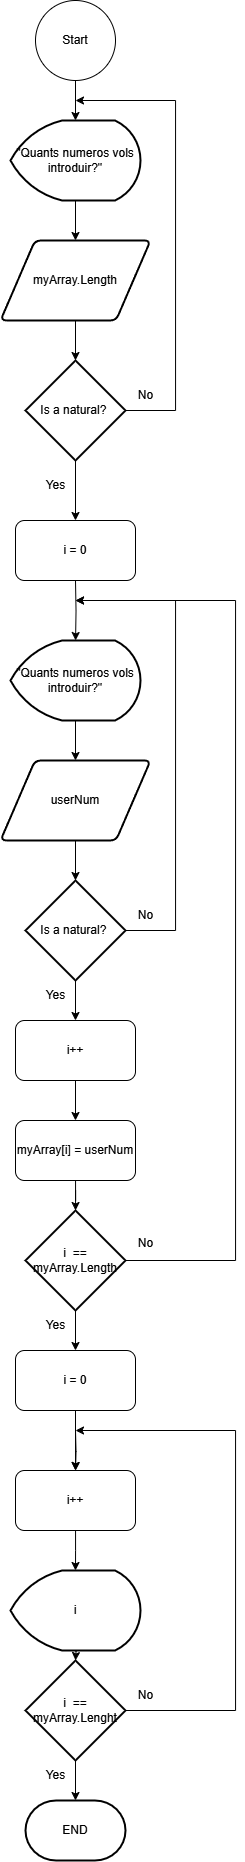

The diagram above was exported from draw.io. Its source (the exported page's mxGraphModel, read from the mxfile embedded in the PNG):
<mxGraphModel dx="1687" dy="828" grid="1" gridSize="10" guides="1" tooltips="1" connect="1" arrows="1" fold="1" page="1" pageScale="1" pageWidth="827" pageHeight="1169" math="0" shadow="0">
  <root>
    <mxCell id="0" />
    <mxCell id="1" parent="0" />
    <mxCell id="jzLIvVa9nWDH3AJ0ULr6-3" value="" style="edgeStyle=orthogonalEdgeStyle;rounded=0;orthogonalLoop=1;jettySize=auto;html=1;" parent="1" source="jzLIvVa9nWDH3AJ0ULr6-1" target="jzLIvVa9nWDH3AJ0ULr6-2" edge="1">
      <mxGeometry relative="1" as="geometry" />
    </mxCell>
    <mxCell id="jzLIvVa9nWDH3AJ0ULr6-1" value="Start" style="ellipse;whiteSpace=wrap;html=1;aspect=fixed;" parent="1" vertex="1">
      <mxGeometry x="360" y="80" width="80" height="80" as="geometry" />
    </mxCell>
    <mxCell id="jzLIvVa9nWDH3AJ0ULr6-5" value="" style="edgeStyle=orthogonalEdgeStyle;rounded=0;orthogonalLoop=1;jettySize=auto;html=1;" parent="1" source="jzLIvVa9nWDH3AJ0ULr6-2" target="jzLIvVa9nWDH3AJ0ULr6-4" edge="1">
      <mxGeometry relative="1" as="geometry" />
    </mxCell>
    <mxCell id="jzLIvVa9nWDH3AJ0ULr6-2" value="&quot;Quants numeros vols introduir?&quot;" style="strokeWidth=2;html=1;shape=mxgraph.flowchart.display;whiteSpace=wrap;" parent="1" vertex="1">
      <mxGeometry x="335" y="200" width="130" height="80" as="geometry" />
    </mxCell>
    <mxCell id="jzLIvVa9nWDH3AJ0ULr6-7" value="" style="edgeStyle=orthogonalEdgeStyle;rounded=0;orthogonalLoop=1;jettySize=auto;html=1;" parent="1" source="jzLIvVa9nWDH3AJ0ULr6-4" target="jzLIvVa9nWDH3AJ0ULr6-6" edge="1">
      <mxGeometry relative="1" as="geometry" />
    </mxCell>
    <mxCell id="jzLIvVa9nWDH3AJ0ULr6-4" value="myArray.Length" style="shape=parallelogram;html=1;strokeWidth=2;perimeter=parallelogramPerimeter;whiteSpace=wrap;rounded=1;arcSize=12;size=0.23;" parent="1" vertex="1">
      <mxGeometry x="325" y="320" width="150" height="80" as="geometry" />
    </mxCell>
    <mxCell id="jzLIvVa9nWDH3AJ0ULr6-9" style="edgeStyle=orthogonalEdgeStyle;rounded=0;orthogonalLoop=1;jettySize=auto;html=1;" parent="1" source="jzLIvVa9nWDH3AJ0ULr6-6" edge="1">
      <mxGeometry relative="1" as="geometry">
        <mxPoint x="400" y="180" as="targetPoint" />
        <Array as="points">
          <mxPoint x="500" y="490" />
          <mxPoint x="500" y="180" />
        </Array>
      </mxGeometry>
    </mxCell>
    <mxCell id="jzLIvVa9nWDH3AJ0ULr6-16" value="" style="edgeStyle=orthogonalEdgeStyle;rounded=0;orthogonalLoop=1;jettySize=auto;html=1;" parent="1" target="jzLIvVa9nWDH3AJ0ULr6-11" edge="1">
      <mxGeometry relative="1" as="geometry">
        <mxPoint x="400" y="660" as="sourcePoint" />
      </mxGeometry>
    </mxCell>
    <mxCell id="RrTCFalqb3WDjKMtwgXe-8" value="" style="edgeStyle=orthogonalEdgeStyle;rounded=0;orthogonalLoop=1;jettySize=auto;html=1;entryX=0.5;entryY=0;entryDx=0;entryDy=0;" edge="1" parent="1" source="jzLIvVa9nWDH3AJ0ULr6-6" target="RrTCFalqb3WDjKMtwgXe-7">
      <mxGeometry relative="1" as="geometry" />
    </mxCell>
    <mxCell id="jzLIvVa9nWDH3AJ0ULr6-6" value="Is a natural?&amp;nbsp;" style="strokeWidth=2;html=1;shape=mxgraph.flowchart.decision;whiteSpace=wrap;" parent="1" vertex="1">
      <mxGeometry x="350" y="440" width="100" height="100" as="geometry" />
    </mxCell>
    <mxCell id="jzLIvVa9nWDH3AJ0ULr6-10" value="" style="edgeStyle=orthogonalEdgeStyle;rounded=0;orthogonalLoop=1;jettySize=auto;html=1;" parent="1" source="jzLIvVa9nWDH3AJ0ULr6-11" target="jzLIvVa9nWDH3AJ0ULr6-13" edge="1">
      <mxGeometry relative="1" as="geometry" />
    </mxCell>
    <mxCell id="jzLIvVa9nWDH3AJ0ULr6-11" value="&quot;Quants numeros vols introduir?&quot;" style="strokeWidth=2;html=1;shape=mxgraph.flowchart.display;whiteSpace=wrap;" parent="1" vertex="1">
      <mxGeometry x="335" y="720" width="130" height="80" as="geometry" />
    </mxCell>
    <mxCell id="jzLIvVa9nWDH3AJ0ULr6-12" value="" style="edgeStyle=orthogonalEdgeStyle;rounded=0;orthogonalLoop=1;jettySize=auto;html=1;" parent="1" source="jzLIvVa9nWDH3AJ0ULr6-13" target="jzLIvVa9nWDH3AJ0ULr6-15" edge="1">
      <mxGeometry relative="1" as="geometry" />
    </mxCell>
    <mxCell id="jzLIvVa9nWDH3AJ0ULr6-13" value="userNum" style="shape=parallelogram;html=1;strokeWidth=2;perimeter=parallelogramPerimeter;whiteSpace=wrap;rounded=1;arcSize=12;size=0.23;" parent="1" vertex="1">
      <mxGeometry x="325" y="840" width="150" height="80" as="geometry" />
    </mxCell>
    <mxCell id="jzLIvVa9nWDH3AJ0ULr6-14" style="edgeStyle=orthogonalEdgeStyle;rounded=0;orthogonalLoop=1;jettySize=auto;html=1;" parent="1" source="jzLIvVa9nWDH3AJ0ULr6-15" edge="1">
      <mxGeometry relative="1" as="geometry">
        <mxPoint x="400" y="680" as="targetPoint" />
        <Array as="points">
          <mxPoint x="500" y="1010" />
          <mxPoint x="500" y="680" />
          <mxPoint x="400" y="680" />
        </Array>
      </mxGeometry>
    </mxCell>
    <mxCell id="RrTCFalqb3WDjKMtwgXe-2" value="" style="edgeStyle=orthogonalEdgeStyle;rounded=0;orthogonalLoop=1;jettySize=auto;html=1;" edge="1" parent="1" source="jzLIvVa9nWDH3AJ0ULr6-15" target="RrTCFalqb3WDjKMtwgXe-1">
      <mxGeometry relative="1" as="geometry" />
    </mxCell>
    <mxCell id="jzLIvVa9nWDH3AJ0ULr6-15" value="Is a natural?&amp;nbsp;" style="strokeWidth=2;html=1;shape=mxgraph.flowchart.decision;whiteSpace=wrap;" parent="1" vertex="1">
      <mxGeometry x="350" y="960" width="100" height="100" as="geometry" />
    </mxCell>
    <mxCell id="jzLIvVa9nWDH3AJ0ULr6-17" value="No" style="text;html=1;align=center;verticalAlign=middle;resizable=0;points=[];autosize=1;strokeColor=none;fillColor=none;" parent="1" vertex="1">
      <mxGeometry x="450" y="460" width="40" height="30" as="geometry" />
    </mxCell>
    <mxCell id="jzLIvVa9nWDH3AJ0ULr6-18" value="Yes" style="text;html=1;align=center;verticalAlign=middle;resizable=0;points=[];autosize=1;strokeColor=none;fillColor=none;" parent="1" vertex="1">
      <mxGeometry x="360" y="550" width="40" height="30" as="geometry" />
    </mxCell>
    <mxCell id="jzLIvVa9nWDH3AJ0ULr6-19" value="No" style="text;html=1;align=center;verticalAlign=middle;resizable=0;points=[];autosize=1;strokeColor=none;fillColor=none;" parent="1" vertex="1">
      <mxGeometry x="450" y="980" width="40" height="30" as="geometry" />
    </mxCell>
    <mxCell id="RrTCFalqb3WDjKMtwgXe-10" value="" style="edgeStyle=orthogonalEdgeStyle;rounded=0;orthogonalLoop=1;jettySize=auto;html=1;" edge="1" parent="1" source="RrTCFalqb3WDjKMtwgXe-1" target="RrTCFalqb3WDjKMtwgXe-9">
      <mxGeometry relative="1" as="geometry" />
    </mxCell>
    <mxCell id="RrTCFalqb3WDjKMtwgXe-1" value="i++" style="rounded=1;whiteSpace=wrap;html=1;" vertex="1" parent="1">
      <mxGeometry x="340" y="1100" width="120" height="60" as="geometry" />
    </mxCell>
    <mxCell id="RrTCFalqb3WDjKMtwgXe-3" value="Yes" style="text;html=1;align=center;verticalAlign=middle;resizable=0;points=[];autosize=1;strokeColor=none;fillColor=none;" vertex="1" parent="1">
      <mxGeometry x="360" y="1060" width="40" height="30" as="geometry" />
    </mxCell>
    <mxCell id="RrTCFalqb3WDjKMtwgXe-6" style="edgeStyle=orthogonalEdgeStyle;rounded=0;orthogonalLoop=1;jettySize=auto;html=1;" edge="1" parent="1" source="RrTCFalqb3WDjKMtwgXe-4">
      <mxGeometry relative="1" as="geometry">
        <mxPoint x="400" y="680" as="targetPoint" />
        <Array as="points">
          <mxPoint x="560" y="1340" />
          <mxPoint x="560" y="680" />
        </Array>
      </mxGeometry>
    </mxCell>
    <mxCell id="RrTCFalqb3WDjKMtwgXe-46" value="" style="edgeStyle=orthogonalEdgeStyle;rounded=0;orthogonalLoop=1;jettySize=auto;html=1;" edge="1" parent="1" source="RrTCFalqb3WDjKMtwgXe-4" target="RrTCFalqb3WDjKMtwgXe-43">
      <mxGeometry relative="1" as="geometry" />
    </mxCell>
    <mxCell id="RrTCFalqb3WDjKMtwgXe-4" value="i&amp;nbsp; == myArray.Length" style="strokeWidth=2;html=1;shape=mxgraph.flowchart.decision;whiteSpace=wrap;" vertex="1" parent="1">
      <mxGeometry x="350" y="1290" width="100" height="100" as="geometry" />
    </mxCell>
    <mxCell id="RrTCFalqb3WDjKMtwgXe-7" value="i = 0" style="rounded=1;whiteSpace=wrap;html=1;" vertex="1" parent="1">
      <mxGeometry x="340" y="600" width="120" height="60" as="geometry" />
    </mxCell>
    <mxCell id="RrTCFalqb3WDjKMtwgXe-11" value="" style="edgeStyle=orthogonalEdgeStyle;rounded=0;orthogonalLoop=1;jettySize=auto;html=1;" edge="1" parent="1" source="RrTCFalqb3WDjKMtwgXe-9" target="RrTCFalqb3WDjKMtwgXe-4">
      <mxGeometry relative="1" as="geometry" />
    </mxCell>
    <mxCell id="RrTCFalqb3WDjKMtwgXe-9" value="myArray[i] = userNum" style="rounded=1;whiteSpace=wrap;html=1;" vertex="1" parent="1">
      <mxGeometry x="340" y="1200" width="120" height="60" as="geometry" />
    </mxCell>
    <mxCell id="RrTCFalqb3WDjKMtwgXe-29" value="" style="edgeStyle=orthogonalEdgeStyle;rounded=0;orthogonalLoop=1;jettySize=auto;html=1;" edge="1" parent="1">
      <mxGeometry relative="1" as="geometry">
        <mxPoint x="400" y="1490" as="sourcePoint" />
        <mxPoint x="400" y="1550" as="targetPoint" />
      </mxGeometry>
    </mxCell>
    <mxCell id="RrTCFalqb3WDjKMtwgXe-35" value="" style="edgeStyle=orthogonalEdgeStyle;rounded=0;orthogonalLoop=1;jettySize=auto;html=1;" edge="1" parent="1" target="RrTCFalqb3WDjKMtwgXe-39">
      <mxGeometry relative="1" as="geometry">
        <mxPoint x="400" y="1510" as="sourcePoint" />
      </mxGeometry>
    </mxCell>
    <mxCell id="RrTCFalqb3WDjKMtwgXe-38" value="" style="edgeStyle=orthogonalEdgeStyle;rounded=0;orthogonalLoop=1;jettySize=auto;html=1;" edge="1" parent="1" source="RrTCFalqb3WDjKMtwgXe-39">
      <mxGeometry relative="1" as="geometry">
        <mxPoint x="400" y="1650" as="targetPoint" />
      </mxGeometry>
    </mxCell>
    <mxCell id="RrTCFalqb3WDjKMtwgXe-39" value="i++" style="rounded=1;whiteSpace=wrap;html=1;" vertex="1" parent="1">
      <mxGeometry x="340" y="1550" width="120" height="60" as="geometry" />
    </mxCell>
    <mxCell id="RrTCFalqb3WDjKMtwgXe-41" style="edgeStyle=orthogonalEdgeStyle;rounded=0;orthogonalLoop=1;jettySize=auto;html=1;" edge="1" parent="1" source="RrTCFalqb3WDjKMtwgXe-42">
      <mxGeometry relative="1" as="geometry">
        <mxPoint x="400" y="1510" as="targetPoint" />
        <Array as="points">
          <mxPoint x="560" y="1790" />
          <mxPoint x="560" y="1510" />
        </Array>
      </mxGeometry>
    </mxCell>
    <mxCell id="RrTCFalqb3WDjKMtwgXe-50" value="" style="edgeStyle=orthogonalEdgeStyle;rounded=0;orthogonalLoop=1;jettySize=auto;html=1;" edge="1" parent="1" source="RrTCFalqb3WDjKMtwgXe-42" target="RrTCFalqb3WDjKMtwgXe-49">
      <mxGeometry relative="1" as="geometry" />
    </mxCell>
    <mxCell id="RrTCFalqb3WDjKMtwgXe-42" value="i&amp;nbsp; == myArray.Lenght" style="strokeWidth=2;html=1;shape=mxgraph.flowchart.decision;whiteSpace=wrap;" vertex="1" parent="1">
      <mxGeometry x="350" y="1740" width="100" height="100" as="geometry" />
    </mxCell>
    <mxCell id="RrTCFalqb3WDjKMtwgXe-43" value="i = 0" style="rounded=1;whiteSpace=wrap;html=1;" vertex="1" parent="1">
      <mxGeometry x="340" y="1430" width="120" height="60" as="geometry" />
    </mxCell>
    <mxCell id="RrTCFalqb3WDjKMtwgXe-44" value="" style="edgeStyle=orthogonalEdgeStyle;rounded=0;orthogonalLoop=1;jettySize=auto;html=1;" edge="1" parent="1" target="RrTCFalqb3WDjKMtwgXe-42">
      <mxGeometry relative="1" as="geometry">
        <mxPoint x="400" y="1710" as="sourcePoint" />
      </mxGeometry>
    </mxCell>
    <mxCell id="RrTCFalqb3WDjKMtwgXe-48" value="i" style="strokeWidth=2;html=1;shape=mxgraph.flowchart.display;whiteSpace=wrap;" vertex="1" parent="1">
      <mxGeometry x="335" y="1650" width="130" height="80" as="geometry" />
    </mxCell>
    <mxCell id="RrTCFalqb3WDjKMtwgXe-49" value="END" style="strokeWidth=2;html=1;shape=mxgraph.flowchart.terminator;whiteSpace=wrap;" vertex="1" parent="1">
      <mxGeometry x="350" y="1880" width="100" height="60" as="geometry" />
    </mxCell>
    <mxCell id="RrTCFalqb3WDjKMtwgXe-51" value="No" style="text;html=1;align=center;verticalAlign=middle;resizable=0;points=[];autosize=1;strokeColor=none;fillColor=none;" vertex="1" parent="1">
      <mxGeometry x="450" y="1760" width="40" height="30" as="geometry" />
    </mxCell>
    <mxCell id="RrTCFalqb3WDjKMtwgXe-52" value="Yes" style="text;html=1;align=center;verticalAlign=middle;resizable=0;points=[];autosize=1;strokeColor=none;fillColor=none;" vertex="1" parent="1">
      <mxGeometry x="360" y="1840" width="40" height="30" as="geometry" />
    </mxCell>
    <mxCell id="RrTCFalqb3WDjKMtwgXe-53" value="No" style="text;html=1;align=center;verticalAlign=middle;resizable=0;points=[];autosize=1;strokeColor=none;fillColor=none;" vertex="1" parent="1">
      <mxGeometry x="450" y="1308" width="40" height="30" as="geometry" />
    </mxCell>
    <mxCell id="RrTCFalqb3WDjKMtwgXe-54" value="Yes" style="text;html=1;align=center;verticalAlign=middle;resizable=0;points=[];autosize=1;strokeColor=none;fillColor=none;" vertex="1" parent="1">
      <mxGeometry x="360" y="1390" width="40" height="30" as="geometry" />
    </mxCell>
  </root>
</mxGraphModel>